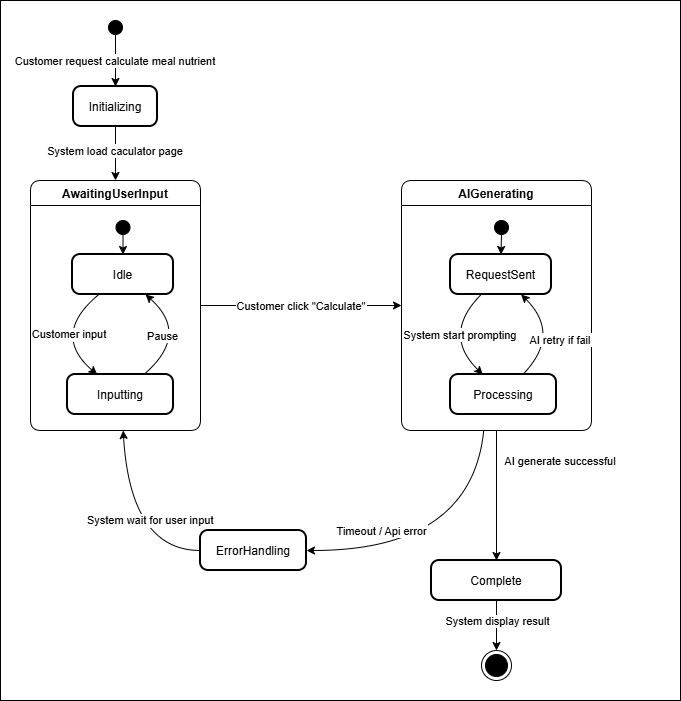

The diagram above was exported from draw.io. Its source (the exported page's mxGraphModel, read from the mxfile embedded in the PNG):
<mxGraphModel dx="2040" dy="677" grid="1" gridSize="10" guides="1" tooltips="1" connect="1" arrows="1" fold="1" page="1" pageScale="1" pageWidth="827" pageHeight="1169" math="0" shadow="0">
  <root>
    <mxCell id="0" />
    <mxCell id="1" parent="0" />
    <mxCell id="YrTyB2FDyJCLNDfJSxUT-1" parent="1" style="rounded=0;whiteSpace=wrap;html=1;" value="" vertex="1">
      <mxGeometry height="700" width="680" x="-800" y="40" as="geometry" />
    </mxCell>
    <mxCell id="7VIfgWuN_fYkqn6Mg3Bf-1" edge="1" parent="1" source="7VIfgWuN_fYkqn6Mg3Bf-25" style="curved=1;startArrow=none;;rounded=0;" target="7VIfgWuN_fYkqn6Mg3Bf-2" value="Customer request calculate meal nutrient">
      <mxGeometry relative="1" as="geometry">
        <Array as="points" />
        <mxPoint x="-650" y="40" as="sourcePoint" />
        <mxPoint x="-650" y="114" as="targetPoint" />
      </mxGeometry>
    </mxCell>
    <mxCell id="7VIfgWuN_fYkqn6Mg3Bf-2" parent="1" style="rounded=1;arcSize=20;strokeWidth=2" value="Initializing" vertex="1">
      <mxGeometry height="40" width="84" x="-727" y="126" as="geometry" />
    </mxCell>
    <mxCell id="7VIfgWuN_fYkqn6Mg3Bf-3" parent="1" style="swimlane;fontStyle=1;align=center;verticalAlign=middle;startSize=25;container=0;collapsible=0;rounded=1;arcSize=14;dropTarget=0;verticalAlign=top;" value="AwaitingUserInput" vertex="1">
      <mxGeometry height="250" width="170" x="-770" y="220" as="geometry" />
    </mxCell>
    <mxCell id="7VIfgWuN_fYkqn6Mg3Bf-4" parent="7VIfgWuN_fYkqn6Mg3Bf-3" style="ellipse;fillColor=strokeColor;" value="" vertex="1">
      <mxGeometry height="14" width="14" x="85.5" y="40" as="geometry" />
    </mxCell>
    <mxCell id="7VIfgWuN_fYkqn6Mg3Bf-5" parent="7VIfgWuN_fYkqn6Mg3Bf-3" style="rounded=1;arcSize=20;strokeWidth=2" value="Idle" vertex="1">
      <mxGeometry height="40" width="101" x="42" y="74" as="geometry" />
    </mxCell>
    <mxCell id="7VIfgWuN_fYkqn6Mg3Bf-6" parent="7VIfgWuN_fYkqn6Mg3Bf-3" style="rounded=1;arcSize=20;strokeWidth=2" value="Inputting" vertex="1">
      <mxGeometry height="40" width="106" x="37" y="194" as="geometry" />
    </mxCell>
    <mxCell id="7VIfgWuN_fYkqn6Mg3Bf-7" edge="1" parent="7VIfgWuN_fYkqn6Mg3Bf-3" source="7VIfgWuN_fYkqn6Mg3Bf-4" style="curved=1;startArrow=none;;exitX=0.5;exitY=0.96;entryX=0.5;entryY=-0.01;rounded=0;" target="7VIfgWuN_fYkqn6Mg3Bf-5" value="">
      <mxGeometry relative="1" as="geometry">
        <Array as="points" />
      </mxGeometry>
    </mxCell>
    <mxCell id="7VIfgWuN_fYkqn6Mg3Bf-8" edge="1" parent="7VIfgWuN_fYkqn6Mg3Bf-3" source="7VIfgWuN_fYkqn6Mg3Bf-5" style="curved=1;startArrow=none;;rounded=0;" target="7VIfgWuN_fYkqn6Mg3Bf-6" value="Customer input">
      <mxGeometry relative="1" x="-0.2303" y="12" as="geometry">
        <mxPoint as="offset" />
        <Array as="points">
          <mxPoint x="20" y="154" />
        </Array>
      </mxGeometry>
    </mxCell>
    <mxCell id="7VIfgWuN_fYkqn6Mg3Bf-9" edge="1" parent="7VIfgWuN_fYkqn6Mg3Bf-3" source="7VIfgWuN_fYkqn6Mg3Bf-6" style="curved=1;startArrow=none;;rounded=0;" target="7VIfgWuN_fYkqn6Mg3Bf-5" value="Pause">
      <mxGeometry relative="1" x="-0.3398" y="17" as="geometry">
        <mxPoint as="offset" />
        <Array as="points">
          <mxPoint x="160" y="154" />
        </Array>
        <mxPoint x="344" y="234" as="sourcePoint" />
        <mxPoint x="344" y="357" as="targetPoint" />
      </mxGeometry>
    </mxCell>
    <mxCell id="7VIfgWuN_fYkqn6Mg3Bf-10" edge="1" parent="1" source="7VIfgWuN_fYkqn6Mg3Bf-2" style="curved=1;startArrow=none;;rounded=0;" target="7VIfgWuN_fYkqn6Mg3Bf-3" value="System load caculator page">
      <mxGeometry relative="1" x="-0.106" as="geometry">
        <mxPoint as="offset" />
        <Array as="points" />
        <mxPoint x="-647" y="216" as="sourcePoint" />
        <mxPoint x="-647" y="302" as="targetPoint" />
      </mxGeometry>
    </mxCell>
    <mxCell id="7VIfgWuN_fYkqn6Mg3Bf-11" parent="1" style="swimlane;fontStyle=1;align=center;verticalAlign=middle;startSize=25;container=0;collapsible=0;rounded=1;arcSize=14;dropTarget=0;verticalAlign=top;" value="AIGenerating" vertex="1">
      <mxGeometry height="250" width="190" x="-399" y="220" as="geometry" />
    </mxCell>
    <mxCell id="7VIfgWuN_fYkqn6Mg3Bf-12" parent="7VIfgWuN_fYkqn6Mg3Bf-11" style="ellipse;fillColor=strokeColor;" value="" vertex="1">
      <mxGeometry height="14" width="14" x="93" y="40" as="geometry" />
    </mxCell>
    <mxCell id="7VIfgWuN_fYkqn6Mg3Bf-13" parent="7VIfgWuN_fYkqn6Mg3Bf-11" style="rounded=1;arcSize=20;strokeWidth=2" value="RequestSent" vertex="1">
      <mxGeometry height="40" width="101" x="49" y="74" as="geometry" />
    </mxCell>
    <mxCell id="7VIfgWuN_fYkqn6Mg3Bf-14" parent="7VIfgWuN_fYkqn6Mg3Bf-11" style="rounded=1;arcSize=20;strokeWidth=2" value="Processing" vertex="1">
      <mxGeometry height="40" width="106" x="49" y="194" as="geometry" />
    </mxCell>
    <mxCell id="7VIfgWuN_fYkqn6Mg3Bf-15" edge="1" parent="7VIfgWuN_fYkqn6Mg3Bf-11" source="7VIfgWuN_fYkqn6Mg3Bf-12" style="curved=1;startArrow=none;;exitX=0.5;exitY=0.96;entryX=0.5;entryY=-0.01;rounded=0;" target="7VIfgWuN_fYkqn6Mg3Bf-13" value="">
      <mxGeometry relative="1" as="geometry">
        <Array as="points" />
      </mxGeometry>
    </mxCell>
    <mxCell id="7VIfgWuN_fYkqn6Mg3Bf-16" edge="1" parent="7VIfgWuN_fYkqn6Mg3Bf-11" source="7VIfgWuN_fYkqn6Mg3Bf-13" style="curved=1;startArrow=none;;rounded=0;" target="7VIfgWuN_fYkqn6Mg3Bf-14" value="System start prompting">
      <mxGeometry relative="1" x="0.2294" y="13" as="geometry">
        <mxPoint as="offset" />
        <Array as="points">
          <mxPoint x="40" y="154" />
        </Array>
      </mxGeometry>
    </mxCell>
    <mxCell id="7VIfgWuN_fYkqn6Mg3Bf-17" edge="1" parent="7VIfgWuN_fYkqn6Mg3Bf-11" source="7VIfgWuN_fYkqn6Mg3Bf-14" style="curved=1;startArrow=none;;rounded=0;" target="7VIfgWuN_fYkqn6Mg3Bf-13" value="AI retry if fail">
      <mxGeometry relative="1" x="-0.0995" y="-3" as="geometry">
        <mxPoint as="offset" />
        <Array as="points">
          <mxPoint x="160" y="154" />
        </Array>
        <mxPoint x="354" y="234" as="sourcePoint" />
        <mxPoint x="354" y="357" as="targetPoint" />
      </mxGeometry>
    </mxCell>
    <mxCell id="7VIfgWuN_fYkqn6Mg3Bf-18" edge="1" parent="1" source="7VIfgWuN_fYkqn6Mg3Bf-3" style="curved=1;startArrow=none;;rounded=0;" target="7VIfgWuN_fYkqn6Mg3Bf-11" value="Customer click &quot;Calculate&quot;">
      <mxGeometry relative="1" as="geometry">
        <mxPoint x="-725" y="889" as="sourcePoint" />
        <mxPoint x="-727" y="766" as="targetPoint" />
      </mxGeometry>
    </mxCell>
    <mxCell id="7VIfgWuN_fYkqn6Mg3Bf-19" parent="1" style="rounded=1;arcSize=20;strokeWidth=2" value="ErrorHandling" vertex="1">
      <mxGeometry height="40" width="106" x="-600" y="570" as="geometry" />
    </mxCell>
    <mxCell id="7VIfgWuN_fYkqn6Mg3Bf-20" edge="1" parent="1" source="7VIfgWuN_fYkqn6Mg3Bf-11" style="curved=1;startArrow=none;;rounded=0;" target="7VIfgWuN_fYkqn6Mg3Bf-19" value="Timeout / Api error">
      <mxGeometry relative="1" x="0.4722" y="-20" as="geometry">
        <mxPoint as="offset" />
        <Array as="points">
          <mxPoint x="-329" y="590" />
        </Array>
        <mxPoint x="-427" y="1246" as="sourcePoint" />
        <mxPoint x="-413.0000000000002" y="590" as="targetPoint" />
      </mxGeometry>
    </mxCell>
    <mxCell id="7VIfgWuN_fYkqn6Mg3Bf-21" parent="1" style="rounded=1;arcSize=20;strokeWidth=2" value="Complete" vertex="1">
      <mxGeometry height="40" width="130" x="-369" y="600" as="geometry" />
    </mxCell>
    <mxCell id="7VIfgWuN_fYkqn6Mg3Bf-22" edge="1" parent="1" source="7VIfgWuN_fYkqn6Mg3Bf-11" style="curved=1;startArrow=none;;rounded=0;" target="7VIfgWuN_fYkqn6Mg3Bf-21" value="AI generate successful">
      <mxGeometry relative="1" x="-0.5385" y="64" as="geometry">
        <mxPoint as="offset" />
        <mxPoint x="-478" y="1183" as="sourcePoint" />
        <mxPoint x="-478" y="1306" as="targetPoint" />
      </mxGeometry>
    </mxCell>
    <mxCell id="7VIfgWuN_fYkqn6Mg3Bf-23" parent="1" style="ellipse;html=1;shape=endState;fillColor=strokeColor;" value="" vertex="1">
      <mxGeometry height="30" width="30" x="-319" y="690" as="geometry" />
    </mxCell>
    <mxCell id="7VIfgWuN_fYkqn6Mg3Bf-24" edge="1" parent="1" source="7VIfgWuN_fYkqn6Mg3Bf-21" style="curved=1;startArrow=none;;rounded=0;" target="7VIfgWuN_fYkqn6Mg3Bf-23" value="">
      <mxGeometry relative="1" as="geometry">
        <Array as="points" />
        <mxPoint x="-687" y="1140" as="sourcePoint" />
        <mxPoint x="-687" y="1263" as="targetPoint" />
      </mxGeometry>
    </mxCell>
    <mxCell id="pNGzB0xEdsNraRxJNxhd-1" connectable="0" parent="7VIfgWuN_fYkqn6Mg3Bf-24" style="edgeLabel;html=1;align=center;verticalAlign=middle;resizable=0;points=[];" value="System display result" vertex="1">
      <mxGeometry relative="1" x="0.1505" y="-1" as="geometry">
        <mxPoint x="1" y="-9" as="offset" />
      </mxGeometry>
    </mxCell>
    <mxCell id="7VIfgWuN_fYkqn6Mg3Bf-25" parent="1" style="ellipse;fillColor=strokeColor;" value="" vertex="1">
      <mxGeometry height="14" width="14" x="-692" y="60" as="geometry" />
    </mxCell>
    <mxCell id="57lz-tWvn8W8cFlo8qn--1" edge="1" parent="1" source="7VIfgWuN_fYkqn6Mg3Bf-19" style="curved=1;startArrow=none;;rounded=0;" target="7VIfgWuN_fYkqn6Mg3Bf-3" value="System wait for user input">
      <mxGeometry relative="1" x="0.0379" y="-22" as="geometry">
        <mxPoint as="offset" />
        <Array as="points">
          <mxPoint x="-670" y="590" />
        </Array>
        <mxPoint x="-182" y="880" as="sourcePoint" />
        <mxPoint x="-190" y="1104" as="targetPoint" />
      </mxGeometry>
    </mxCell>
  </root>
</mxGraphModel>